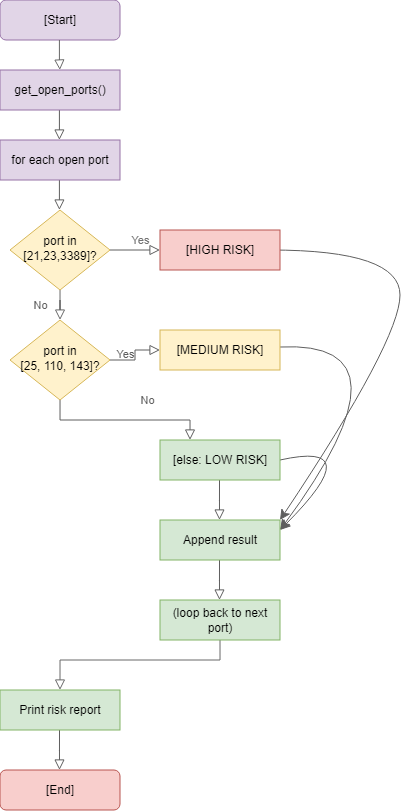

The diagram above was exported from draw.io. Its source (the exported page's mxGraphModel, read from the mxfile embedded in the PNG):
<mxGraphModel dx="735" dy="398" grid="1" gridSize="10" guides="1" tooltips="1" connect="1" arrows="1" fold="1" page="1" pageScale="1" pageWidth="827" pageHeight="1169" math="0" shadow="0">
  <root>
    <mxCell id="WIyWlLk6GJQsqaUBKTNV-0" />
    <mxCell id="WIyWlLk6GJQsqaUBKTNV-1" parent="WIyWlLk6GJQsqaUBKTNV-0" />
    <mxCell id="WIyWlLk6GJQsqaUBKTNV-2" edge="1" parent="WIyWlLk6GJQsqaUBKTNV-1" style="rounded=0;html=1;jettySize=auto;orthogonalLoop=1;fontSize=11;endArrow=block;endFill=0;endSize=8;strokeWidth=1;shadow=0;labelBackgroundColor=none;edgeStyle=orthogonalEdgeStyle;strokeColor=#5E5E5E;" value="">
      <mxGeometry relative="1" as="geometry">
        <mxPoint x="219.41" y="130" as="sourcePoint" />
        <mxPoint x="219.41" y="160" as="targetPoint" />
      </mxGeometry>
    </mxCell>
    <mxCell id="WIyWlLk6GJQsqaUBKTNV-4" edge="1" parent="WIyWlLk6GJQsqaUBKTNV-1" source="WIyWlLk6GJQsqaUBKTNV-6" style="rounded=0;html=1;jettySize=auto;orthogonalLoop=1;fontSize=11;endArrow=block;endFill=0;endSize=8;strokeWidth=1;shadow=0;labelBackgroundColor=none;edgeStyle=orthogonalEdgeStyle;strokeColor=#686868;" target="WIyWlLk6GJQsqaUBKTNV-10" value="&lt;font style=&quot;color: rgb(94, 94, 94);&quot;&gt;No&lt;/font&gt;">
      <mxGeometry relative="1" y="20" as="geometry">
        <mxPoint as="offset" />
      </mxGeometry>
    </mxCell>
    <mxCell id="WIyWlLk6GJQsqaUBKTNV-5" edge="1" parent="WIyWlLk6GJQsqaUBKTNV-1" source="WIyWlLk6GJQsqaUBKTNV-6" style="edgeStyle=orthogonalEdgeStyle;rounded=0;html=1;jettySize=auto;orthogonalLoop=1;fontSize=11;endArrow=block;endFill=0;endSize=8;strokeWidth=1;shadow=0;labelBackgroundColor=none;entryX=0;entryY=0.5;entryDx=0;entryDy=0;strokeColor=#5E5E5E;" target="Uoz1Kfk9HYUcP2U1bDfP-24" value="&lt;font style=&quot;color: rgb(116, 116, 116);&quot;&gt;Yes&lt;/font&gt;">
      <mxGeometry relative="1" x="0.2121" y="10" as="geometry">
        <mxPoint as="offset" />
        <mxPoint x="310" y="270" as="targetPoint" />
      </mxGeometry>
    </mxCell>
    <mxCell id="WIyWlLk6GJQsqaUBKTNV-6" parent="WIyWlLk6GJQsqaUBKTNV-1" style="rhombus;whiteSpace=wrap;html=1;shadow=0;fontFamily=Helvetica;fontSize=12;align=center;strokeWidth=1;spacing=6;spacingTop=-4;fillColor=#fff2cc;strokeColor=#d6b656;" value="port in [21,23,3389]?" vertex="1">
      <mxGeometry height="80" width="100" x="170" y="230" as="geometry" />
    </mxCell>
    <mxCell id="Uoz1Kfk9HYUcP2U1bDfP-16" edge="1" parent="WIyWlLk6GJQsqaUBKTNV-1" style="edgeStyle=none;curved=1;rounded=0;orthogonalLoop=1;jettySize=auto;html=1;entryX=1;entryY=0;entryDx=0;entryDy=0;fontSize=12;startSize=8;endSize=8;strokeColor=#5E5E5E;">
      <mxGeometry relative="1" as="geometry">
        <Array as="points">
          <mxPoint x="560" y="270" />
          <mxPoint x="560" y="360" />
        </Array>
        <mxPoint x="429.9977966101696" y="270" as="sourcePoint" />
        <mxPoint x="440" y="539.9999999999998" as="targetPoint" />
      </mxGeometry>
    </mxCell>
    <mxCell id="WIyWlLk6GJQsqaUBKTNV-8" edge="1" parent="WIyWlLk6GJQsqaUBKTNV-1" style="rounded=0;html=1;jettySize=auto;orthogonalLoop=1;fontSize=11;endArrow=block;endFill=0;endSize=8;strokeWidth=1;shadow=0;labelBackgroundColor=none;edgeStyle=orthogonalEdgeStyle;strokeColor=#5E5E5E;" value="&lt;font style=&quot;color: rgb(94, 94, 94);&quot;&gt;No&lt;/font&gt;">
      <mxGeometry relative="1" x="0.3333" y="20" as="geometry">
        <mxPoint as="offset" />
        <Array as="points">
          <mxPoint x="220" y="410" />
          <mxPoint x="220" y="440" />
          <mxPoint x="350" y="440" />
        </Array>
        <mxPoint x="210" y="410" as="sourcePoint" />
        <mxPoint x="350" y="460" as="targetPoint" />
      </mxGeometry>
    </mxCell>
    <mxCell id="WIyWlLk6GJQsqaUBKTNV-9" edge="1" parent="WIyWlLk6GJQsqaUBKTNV-1" source="WIyWlLk6GJQsqaUBKTNV-10" style="edgeStyle=orthogonalEdgeStyle;rounded=0;html=1;jettySize=auto;orthogonalLoop=1;fontSize=11;endArrow=block;endFill=0;endSize=8;strokeWidth=1;shadow=0;labelBackgroundColor=none;strokeColor=#5E5E5E;" value="&lt;font style=&quot;color: rgb(94, 94, 94);&quot;&gt;Yes&lt;/font&gt;">
      <mxGeometry relative="1" x="-0.5" y="6" as="geometry">
        <mxPoint as="offset" />
        <mxPoint x="320" y="370" as="targetPoint" />
      </mxGeometry>
    </mxCell>
    <mxCell id="WIyWlLk6GJQsqaUBKTNV-10" parent="WIyWlLk6GJQsqaUBKTNV-1" style="rhombus;whiteSpace=wrap;html=1;shadow=0;fontFamily=Helvetica;fontSize=12;align=center;strokeWidth=1;spacing=6;spacingTop=-4;fillColor=#fff2cc;strokeColor=#d6b656;" value="port in &lt;br&gt;[25, 110, 143]?" vertex="1">
      <mxGeometry height="80" width="100" x="170" y="340" as="geometry" />
    </mxCell>
    <mxCell id="Uoz1Kfk9HYUcP2U1bDfP-15" edge="1" parent="WIyWlLk6GJQsqaUBKTNV-1" source="Uoz1Kfk9HYUcP2U1bDfP-26" style="edgeStyle=none;curved=1;rounded=0;orthogonalLoop=1;jettySize=auto;html=1;entryX=1;entryY=0.25;entryDx=0;entryDy=0;fontSize=12;startSize=8;endSize=8;exitX=1;exitY=0.5;exitDx=0;exitDy=0;strokeColor=#5E5E5E;">
      <mxGeometry relative="1" as="geometry">
        <Array as="points">
          <mxPoint x="530" y="460" />
        </Array>
        <mxPoint x="450" y="471.42857142857133" as="sourcePoint" />
        <mxPoint x="440" y="549.9999999999998" as="targetPoint" />
      </mxGeometry>
    </mxCell>
    <mxCell id="Uoz1Kfk9HYUcP2U1bDfP-14" edge="1" parent="WIyWlLk6GJQsqaUBKTNV-1" style="edgeStyle=none;curved=1;rounded=0;orthogonalLoop=1;jettySize=auto;html=1;entryX=1;entryY=0.25;entryDx=0;entryDy=0;fontSize=12;startSize=8;endSize=8;strokeColor=#5E5E5E;">
      <mxGeometry relative="1" as="geometry">
        <Array as="points">
          <mxPoint x="580" y="360" />
        </Array>
        <mxPoint x="440" y="367" as="sourcePoint" />
        <mxPoint x="440" y="549.9999999999998" as="targetPoint" />
      </mxGeometry>
    </mxCell>
    <mxCell id="Uoz1Kfk9HYUcP2U1bDfP-0" edge="1" parent="WIyWlLk6GJQsqaUBKTNV-1" style="rounded=0;html=1;jettySize=auto;orthogonalLoop=1;fontSize=11;endArrow=block;endFill=0;endSize=8;strokeWidth=1;shadow=0;labelBackgroundColor=none;edgeStyle=orthogonalEdgeStyle;strokeColor=light-dark(#5E5E5E,#EDEDED);" value="">
      <mxGeometry relative="1" x="0.3333" y="20" as="geometry">
        <mxPoint as="offset" />
        <mxPoint x="379.5" y="500" as="sourcePoint" />
        <mxPoint x="379.5" y="540" as="targetPoint" />
      </mxGeometry>
    </mxCell>
    <mxCell id="Uoz1Kfk9HYUcP2U1bDfP-5" edge="1" parent="WIyWlLk6GJQsqaUBKTNV-1" style="rounded=0;html=1;jettySize=auto;orthogonalLoop=1;fontSize=11;endArrow=block;endFill=0;endSize=8;strokeWidth=1;shadow=0;labelBackgroundColor=none;edgeStyle=orthogonalEdgeStyle;strokeColor=#5E5E5E;" value="">
      <mxGeometry relative="1" x="0.3333" y="20" as="geometry">
        <mxPoint as="offset" />
        <mxPoint x="379.5" y="580" as="sourcePoint" />
        <mxPoint x="379.5" y="620" as="targetPoint" />
      </mxGeometry>
    </mxCell>
    <mxCell id="Uoz1Kfk9HYUcP2U1bDfP-9" edge="1" parent="WIyWlLk6GJQsqaUBKTNV-1" style="rounded=0;html=1;jettySize=auto;orthogonalLoop=1;fontSize=11;endArrow=block;endFill=0;endSize=8;strokeWidth=1;shadow=0;labelBackgroundColor=none;edgeStyle=orthogonalEdgeStyle;entryX=0.5;entryY=0;entryDx=0;entryDy=0;exitX=0.5;exitY=1;exitDx=0;exitDy=0;strokeColor=#686868;" value="">
      <mxGeometry relative="1" x="0.3333" y="20" as="geometry">
        <mxPoint as="offset" />
        <Array as="points">
          <mxPoint x="380" y="680" />
          <mxPoint x="220" y="680" />
        </Array>
        <mxPoint x="380" y="659.9999999999998" as="sourcePoint" />
        <mxPoint x="220" y="709.9999999999998" as="targetPoint" />
      </mxGeometry>
    </mxCell>
    <mxCell id="Uoz1Kfk9HYUcP2U1bDfP-10" parent="WIyWlLk6GJQsqaUBKTNV-1" style="rounded=1;whiteSpace=wrap;html=1;fontSize=12;glass=0;strokeWidth=1;shadow=0;fillColor=#e1d5e7;strokeColor=#9673a6;" value="[Start]" vertex="1">
      <mxGeometry height="40" width="120" x="160" y="20" as="geometry" />
    </mxCell>
    <mxCell id="Uoz1Kfk9HYUcP2U1bDfP-11" parent="WIyWlLk6GJQsqaUBKTNV-1" style="rounded=1;whiteSpace=wrap;html=1;fillColor=#f8cecc;strokeColor=#b85450;glass=0;strokeWidth=1;shadow=0;" value="[End]" vertex="1">
      <mxGeometry height="40" width="120" x="160" y="790" as="geometry" />
    </mxCell>
    <mxCell id="Uoz1Kfk9HYUcP2U1bDfP-12" edge="1" parent="WIyWlLk6GJQsqaUBKTNV-1" style="rounded=0;html=1;jettySize=auto;orthogonalLoop=1;fontSize=11;endArrow=block;endFill=0;endSize=8;strokeWidth=1;shadow=0;labelBackgroundColor=none;edgeStyle=orthogonalEdgeStyle;strokeColor=#5E5E5E;" value="">
      <mxGeometry relative="1" x="0.3333" y="20" as="geometry">
        <mxPoint as="offset" />
        <mxPoint x="219.5" y="750" as="sourcePoint" />
        <mxPoint x="219.5" y="790" as="targetPoint" />
      </mxGeometry>
    </mxCell>
    <mxCell id="Uoz1Kfk9HYUcP2U1bDfP-13" edge="1" parent="WIyWlLk6GJQsqaUBKTNV-1" style="rounded=0;html=1;jettySize=auto;orthogonalLoop=1;fontSize=11;endArrow=block;endFill=0;endSize=8;strokeWidth=1;shadow=0;labelBackgroundColor=none;edgeStyle=orthogonalEdgeStyle;strokeColor=#686868;" value="">
      <mxGeometry relative="1" as="geometry">
        <Array as="points">
          <mxPoint x="219.41" y="80" />
          <mxPoint x="219.41" y="80" />
        </Array>
        <mxPoint x="219.41" y="60" as="sourcePoint" />
        <mxPoint x="219.85" y="90" as="targetPoint" />
      </mxGeometry>
    </mxCell>
    <mxCell id="Uoz1Kfk9HYUcP2U1bDfP-21" edge="1" parent="WIyWlLk6GJQsqaUBKTNV-1" style="rounded=0;html=1;jettySize=auto;orthogonalLoop=1;fontSize=11;endArrow=block;endFill=0;endSize=8;strokeWidth=1;shadow=0;labelBackgroundColor=none;edgeStyle=orthogonalEdgeStyle;strokeColor=#5F5F5F;" value="">
      <mxGeometry relative="1" as="geometry">
        <mxPoint x="219.41" y="200" as="sourcePoint" />
        <mxPoint x="219.41" y="230" as="targetPoint" />
      </mxGeometry>
    </mxCell>
    <mxCell id="Uoz1Kfk9HYUcP2U1bDfP-22" parent="WIyWlLk6GJQsqaUBKTNV-1" style="rounded=0;whiteSpace=wrap;html=1;fillColor=#e1d5e7;strokeColor=#9673a6;" value="get_open_ports()" vertex="1">
      <mxGeometry height="40" width="120" x="160" y="90" as="geometry" />
    </mxCell>
    <mxCell id="Uoz1Kfk9HYUcP2U1bDfP-23" parent="WIyWlLk6GJQsqaUBKTNV-1" style="rounded=0;whiteSpace=wrap;html=1;fillColor=#e1d5e7;strokeColor=#9673a6;" value="for each open port" vertex="1">
      <mxGeometry height="40" width="120" x="160" y="160" as="geometry" />
    </mxCell>
    <mxCell id="Uoz1Kfk9HYUcP2U1bDfP-24" parent="WIyWlLk6GJQsqaUBKTNV-1" style="rounded=0;whiteSpace=wrap;html=1;fillColor=#f8cecc;strokeColor=#b85450;" value="[HIGH RISK]" vertex="1">
      <mxGeometry height="40" width="120" x="320" y="250" as="geometry" />
    </mxCell>
    <mxCell id="Uoz1Kfk9HYUcP2U1bDfP-25" parent="WIyWlLk6GJQsqaUBKTNV-1" style="rounded=0;whiteSpace=wrap;html=1;fillColor=#fff2cc;strokeColor=#d6b656;" value="[MEDIUM RISK]" vertex="1">
      <mxGeometry height="40" width="120" x="320" y="350" as="geometry" />
    </mxCell>
    <mxCell id="Uoz1Kfk9HYUcP2U1bDfP-26" parent="WIyWlLk6GJQsqaUBKTNV-1" style="rounded=0;whiteSpace=wrap;html=1;fillColor=#d5e8d4;strokeColor=#82b366;" value="[else: LOW RISK]" vertex="1">
      <mxGeometry height="40" width="120" x="320" y="460" as="geometry" />
    </mxCell>
    <mxCell id="Uoz1Kfk9HYUcP2U1bDfP-27" parent="WIyWlLk6GJQsqaUBKTNV-1" style="rounded=0;whiteSpace=wrap;html=1;fillColor=#d5e8d4;strokeColor=#82b366;" value="Append result" vertex="1">
      <mxGeometry height="40" width="120" x="320" y="540" as="geometry" />
    </mxCell>
    <mxCell id="Uoz1Kfk9HYUcP2U1bDfP-30" parent="WIyWlLk6GJQsqaUBKTNV-1" style="rounded=0;whiteSpace=wrap;html=1;fillColor=#d5e8d4;strokeColor=#82b366;" value="(loop back to next port)" vertex="1">
      <mxGeometry height="40" width="120" x="320" y="620" as="geometry" />
    </mxCell>
    <mxCell id="Uoz1Kfk9HYUcP2U1bDfP-31" parent="WIyWlLk6GJQsqaUBKTNV-1" style="rounded=0;whiteSpace=wrap;html=1;fillColor=#d5e8d4;strokeColor=#82b366;" value="Print risk report" vertex="1">
      <mxGeometry height="40" width="120" x="160" y="710" as="geometry" />
    </mxCell>
  </root>
</mxGraphModel>